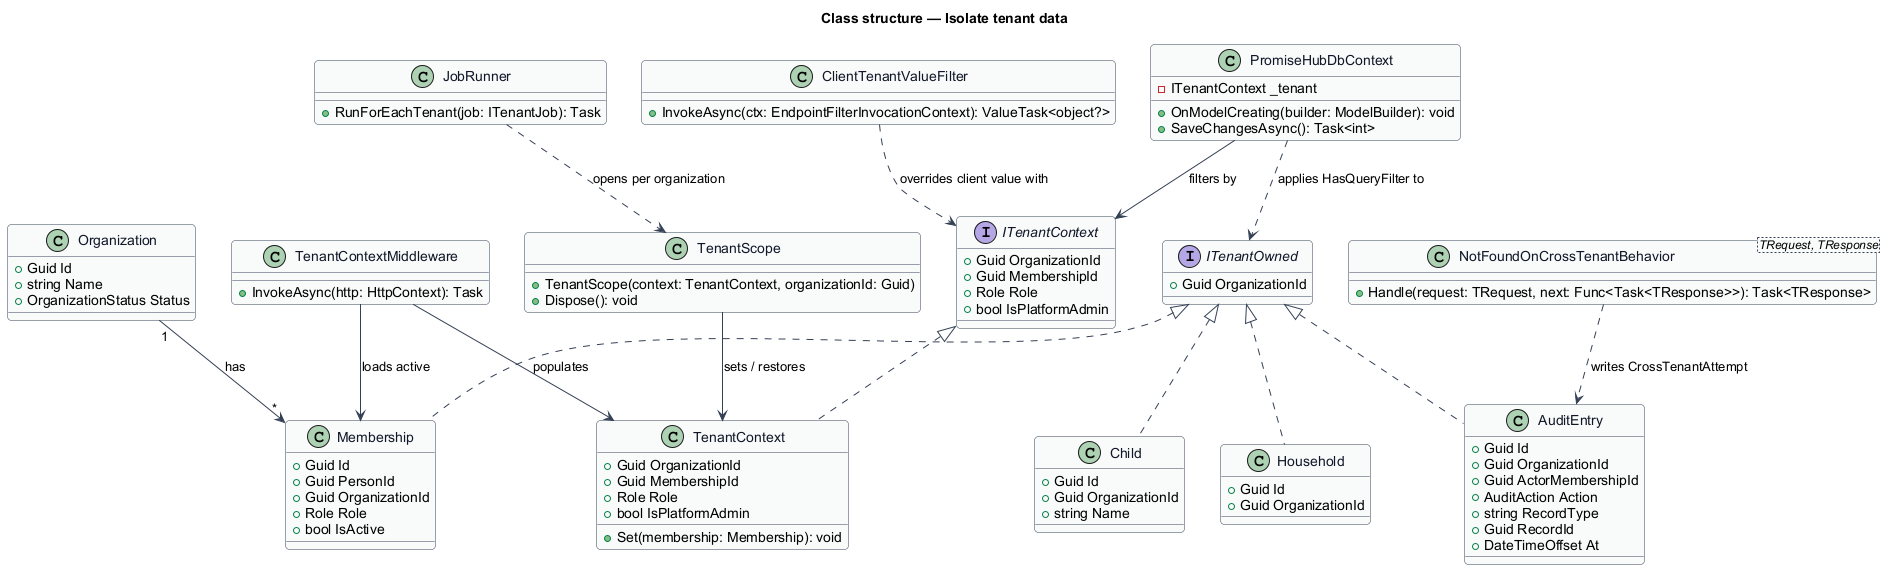

The diagram above was rendered by PlantUML. Its source (embedded in the PNG):
@startuml
' --- shared skin header ---
skinparam backgroundColor #FFFFFF
skinparam shadowing false
skinparam roundcorner 8
skinparam defaultFontName Arial
skinparam ArrowColor #344054
skinparam class {
  BorderColor #344054
  FontColor #101828
  BackgroundColor #F9FAFB
}
' --------------------------
title Class structure — Isolate tenant data

interface ITenantOwned {
  +Guid OrganizationId
}

interface ITenantContext {
  +Guid OrganizationId
  +Guid MembershipId
  +Role Role
  +bool IsPlatformAdmin
}

class TenantContext {
  +Guid OrganizationId
  +Guid MembershipId
  +Role Role
  +bool IsPlatformAdmin
  +Set(membership: Membership): void
}

class TenantScope {
  +TenantScope(context: TenantContext, organizationId: Guid)
  +Dispose(): void
}

class Membership {
  +Guid Id
  +Guid PersonId
  +Guid OrganizationId
  +Role Role
  +bool IsActive
}

class Organization {
  +Guid Id
  +string Name
  +OrganizationStatus Status
}

class Child {
  +Guid Id
  +Guid OrganizationId
  +string Name
}

class Household {
  +Guid Id
  +Guid OrganizationId
}

class AuditEntry {
  +Guid Id
  +Guid OrganizationId
  +Guid ActorMembershipId
  +AuditAction Action
  +string RecordType
  +Guid RecordId
  +DateTimeOffset At
}

class TenantContextMiddleware {
  +InvokeAsync(http: HttpContext): Task
}

class ClientTenantValueFilter {
  +InvokeAsync(ctx: EndpointFilterInvocationContext): ValueTask<object?>
}

class NotFoundOnCrossTenantBehavior<TRequest, TResponse> {
  +Handle(request: TRequest, next: Func<Task<TResponse>>): Task<TResponse>
}

class PromiseHubDbContext {
  -ITenantContext _tenant
  +OnModelCreating(builder: ModelBuilder): void
  +SaveChangesAsync(): Task<int>
}

class JobRunner {
  +RunForEachTenant(job: ITenantJob): Task
}

ITenantContext <|.. TenantContext
ITenantOwned <|.. Child
ITenantOwned <|.. Household
ITenantOwned <|.. Membership
ITenantOwned <|.. AuditEntry
Organization "1" --> "*" Membership : has
TenantContextMiddleware --> Membership : loads active
TenantContextMiddleware --> TenantContext : populates
ClientTenantValueFilter ..> ITenantContext : overrides client value with
NotFoundOnCrossTenantBehavior ..> AuditEntry : writes CrossTenantAttempt
PromiseHubDbContext --> ITenantContext : filters by
PromiseHubDbContext ..> ITenantOwned : applies HasQueryFilter to
TenantScope --> TenantContext : sets / restores
JobRunner ..> TenantScope : opens per organization
@enduml